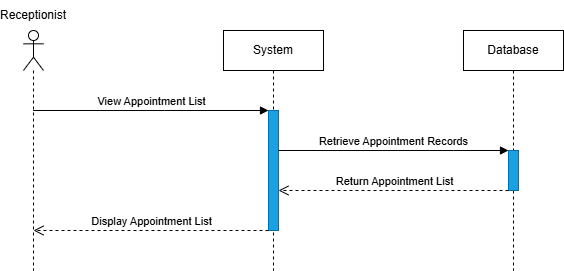

The diagram above was exported from draw.io. Its source (the exported page's mxGraphModel, read from the mxfile embedded in the PNG):
<mxGraphModel dx="1337" dy="711" grid="0" gridSize="10" guides="1" tooltips="1" connect="1" arrows="1" fold="1" page="1" pageScale="1" pageWidth="850" pageHeight="1100" math="0" shadow="0">
  <root>
    <mxCell id="0" />
    <mxCell id="1" parent="0" />
    <mxCell id="2" parent="1" style="shape=umlLifeline;perimeter=lifelinePerimeter;whiteSpace=wrap;html=1;container=1;dropTarget=0;collapsible=0;recursiveResize=0;outlineConnect=0;portConstraint=eastwest;newEdgeStyle={&quot;curved&quot;:0,&quot;rounded&quot;:0};participant=umlActor;" value="" vertex="1">
      <mxGeometry height="240" width="20" x="110" y="2320" as="geometry" />
    </mxCell>
    <mxCell id="3" parent="1" style="shape=umlLifeline;perimeter=lifelinePerimeter;whiteSpace=wrap;html=1;container=1;dropTarget=0;collapsible=0;recursiveResize=0;outlineConnect=0;portConstraint=eastwest;newEdgeStyle={&quot;curved&quot;:0,&quot;rounded&quot;:0};" value="System" vertex="1">
      <mxGeometry height="240" width="100" x="310" y="2320" as="geometry" />
    </mxCell>
    <mxCell id="4" parent="3" style="html=1;points=[[0,0,0,0,5],[0,1,0,0,-5],[1,0,0,0,5],[1,1,0,0,-5]];perimeter=orthogonalPerimeter;outlineConnect=0;targetShapes=umlLifeline;portConstraint=eastwest;newEdgeStyle={&quot;curved&quot;:0,&quot;rounded&quot;:0};fillColor=#1ba1e2;fontColor=#ffffff;strokeColor=#006EAF;" value="" vertex="1">
      <mxGeometry height="120" width="10" x="45" y="80" as="geometry" />
    </mxCell>
    <mxCell id="5" edge="1" parent="3" source="3" style="html=1;verticalAlign=bottom;endArrow=block;edgeStyle=elbowEdgeStyle;elbow=horizontal;curved=0;rounded=0;" target="4" value="">
      <mxGeometry relative="1" as="geometry">
        <Array as="points" />
        <mxPoint x="10" y="120" as="sourcePoint" />
        <mxPoint x="210" y="120" as="targetPoint" />
      </mxGeometry>
    </mxCell>
    <mxCell id="6" edge="1" parent="1" source="2" style="html=1;verticalAlign=bottom;endArrow=block;edgeStyle=elbowEdgeStyle;elbow=horizontal;curved=0;rounded=0;" target="4" value="View Appointment List">
      <mxGeometry relative="1" as="geometry">
        <Array as="points">
          <mxPoint x="250.93000000000006" y="2400" />
          <mxPoint x="230.93000000000006" y="2410" />
          <mxPoint x="200.93000000000006" y="2450" />
          <mxPoint x="125.93000000000006" y="2440" />
        </Array>
        <mxPoint x="120" y="2400" as="sourcePoint" />
        <mxPoint x="340" y="2400" as="targetPoint" />
      </mxGeometry>
    </mxCell>
    <mxCell id="7" parent="1" style="shape=umlLifeline;perimeter=lifelinePerimeter;whiteSpace=wrap;html=1;container=1;dropTarget=0;collapsible=0;recursiveResize=0;outlineConnect=0;portConstraint=eastwest;newEdgeStyle={&quot;curved&quot;:0,&quot;rounded&quot;:0};" value="Database" vertex="1">
      <mxGeometry height="240" width="100" x="550" y="2320" as="geometry" />
    </mxCell>
    <mxCell id="8" parent="7" style="html=1;points=[[0,0,0,0,5],[0,1,0,0,-5],[1,0,0,0,5],[1,1,0,0,-5]];perimeter=orthogonalPerimeter;outlineConnect=0;targetShapes=umlLifeline;portConstraint=eastwest;newEdgeStyle={&quot;curved&quot;:0,&quot;rounded&quot;:0};fillColor=#1ba1e2;fontColor=#ffffff;strokeColor=#006EAF;" value="" vertex="1">
      <mxGeometry height="40" width="10" x="45" y="120" as="geometry" />
    </mxCell>
    <mxCell id="9" parent="1" style="text;html=1;whiteSpace=wrap;strokeColor=none;fillColor=none;align=center;verticalAlign=middle;rounded=0;" value="Receptionist" vertex="1">
      <mxGeometry height="30" width="60" x="90" y="2290" as="geometry" />
    </mxCell>
    <mxCell id="10" edge="1" parent="1" style="html=1;verticalAlign=bottom;endArrow=block;edgeStyle=elbowEdgeStyle;elbow=horizontal;curved=0;rounded=0;" target="8" value="Retrieve Appointment Records">
      <mxGeometry relative="1" as="geometry">
        <Array as="points">
          <mxPoint x="540" y="2440" />
          <mxPoint x="445.93000000000006" y="2360" />
          <mxPoint x="425.93000000000006" y="2370" />
          <mxPoint x="395.93000000000006" y="2410" />
        </Array>
        <mxPoint x="365" y="2440" as="sourcePoint" />
        <mxPoint x="570" y="2440" as="targetPoint" />
      </mxGeometry>
    </mxCell>
    <mxCell id="11" edge="1" parent="1" style="html=1;verticalAlign=bottom;endArrow=open;dashed=1;endSize=8;edgeStyle=elbowEdgeStyle;elbow=vertical;curved=0;rounded=0;" value="Display Appointment List">
      <mxGeometry relative="1" x="-0.0045" as="geometry">
        <mxPoint as="offset" />
        <Array as="points">
          <mxPoint x="220.37" y="2520" />
          <mxPoint x="180.37" y="2522.5" />
        </Array>
        <mxPoint x="355" y="2520" as="sourcePoint" />
        <mxPoint x="120" y="2520.4300000000003" as="targetPoint" />
      </mxGeometry>
    </mxCell>
    <mxCell id="12" edge="1" parent="1" style="html=1;verticalAlign=bottom;endArrow=open;dashed=1;endSize=8;edgeStyle=elbowEdgeStyle;elbow=vertical;curved=0;rounded=0;" value="Return Appointment List">
      <mxGeometry relative="1" x="-0.0045" as="geometry">
        <mxPoint as="offset" />
        <Array as="points">
          <mxPoint x="465.87" y="2480" />
          <mxPoint x="425.87" y="2482.5" />
        </Array>
        <mxPoint x="595" y="2480" as="sourcePoint" />
        <mxPoint x="365" y="2480" as="targetPoint" />
      </mxGeometry>
    </mxCell>
  </root>
</mxGraphModel>